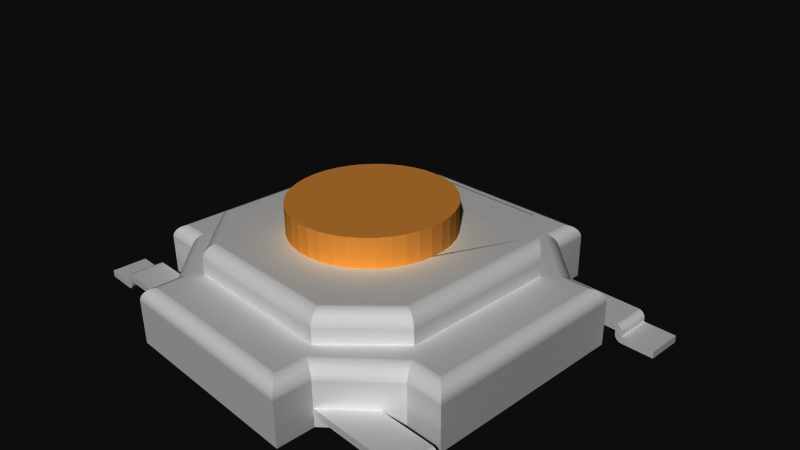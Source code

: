# Source: 8720.blend  (saved by Blender 2.72.0; exported with 4.5.12 LTS)
import bpy
from mathutils import Matrix  # noqa: F401  (used for matrix-valued properties, if any)

bpy.ops.wm.read_factory_settings(use_empty=True)
scene = bpy.context.scene
scene.name = 'Scene'

# ---- collections
col_collection_1 = bpy.data.collections.new('Collection 1'); scene.collection.children.link(col_collection_1)

# ---- materials (node trees are filled in below, after node groups)
mat_silver = bpy.data.materials.new('silver')
mat_silver.alpha_threshold = 0.0
mat_silver.use_transparent_shadow = False
mat_silver.roughness = 0.5
mat_copper = bpy.data.materials.new('copper')
mat_copper.alpha_threshold = 0.0
mat_copper.use_transparent_shadow = False
mat_copper.diffuse_color = (0.8745, 0.5529, 0.2196, 1.0)
mat_copper.specular_color = (1.0, 0.7176, 0.1882)
mat_copper.roughness = 0.5

# ---- material node trees

# ---- world
world_world = bpy.data.worlds.new('World'); scene.world = world_world
world_world.color = (0.05088, 0.05088, 0.05088)
world_world.use_sun_shadow = False
world_world.sun_shadow_jitter_overblur = 0.0
world_world.cycles.sampling_method = 'MANUAL'
world_world.cycles.sample_map_resolution = 256

# ---- cameras
cam_camera = bpy.data.cameras.new('Camera')
cam_camera.clip_end = 100.0
cam_camera.lens = 35.0
cam_camera.sensor_width = 32.0
cam_camera.sensor_height = 18.0
cam_camera.ortho_scale = 7.314
cam_camera.dof.focus_distance = 0.0
cam_camera.dof.aperture_fstop = 128.0

# ---- meshes
me_8720 = bpy.data.meshes.new('8720')
me_8720.from_pydata([(-1.85, 0.0, -1.068), (1.85, 0.0, 1.068), (1.85, 0.0, -1.068), (-1.85, 0.0, 1.068), (-1.068, 0.0, 1.85), (1.068, 0.0, 1.85), (-1.068, 0.0, -1.85), (1.068, 0.0, -1.85), (-1.366, -0.8, -2.6), (1.366, -0.8, -2.6), (-1.366, -0.8, -2.1), (1.366, -0.8, -2.1), (-2.1, -0.8, -1.421), (1.366, -0.8, 2.6), (-1.366, -0.8, 2.6), (1.366, -0.8, 2.1), (-1.366, -0.8, 2.1), (-2.1, -0.8, 1.421), (-2.6, -0.8, 1.421), (-2.6, -0.8, -1.421), (2.1, -0.8, 1.421), (2.1, -0.8, -1.421), (2.6, -0.8, 1.421), (2.6, -0.8, -1.421), (1.078, 0.4, 0.22), (1.029, 0.4, 0.3901), (-0.2632, 0.4, 1.068), (-0.4312, 0.4, 1.012), (0.9053, 0.4, -0.6249), (0.9938, 0.4, -0.4716), (1.65, 0.4, -1.268), (0.5879, 0.4, 0.9297), (0.4312, 0.4, 1.012), (0.9526, 0.4, 0.55), (0.8521, 0.4, 0.6957), (0.7294, 0.4, 0.8234), (-0.9526, 0.4, 0.55), (-1.029, 0.4, 0.3901), (-0.5112, 0.4, -0.974), (-0.3483, 0.4, -1.043), (0.3483, 0.4, -1.043), (0.5112, 0.4, -0.974), (0.6608, 0.4, -0.8794), (0.7933, 0.4, -0.762), (1.057, 0.4, -0.306), (1.092, 0.4, -0.1326), (1.099, 0.4, 0.04429), (-0.1765, 0.4, -1.086), (0.0, 0.4, -1.1), (0.1765, 0.4, -1.086), (0.2632, 0.4, 1.068), (0.08851, 0.4, 1.096), (-0.08851, 0.4, 1.096), (-1.057, 0.4, -0.306), (-0.9938, 0.4, -0.4716), (-0.5879, 0.4, 0.9297), (-0.7294, 0.4, 0.8234), (-0.8521, 0.4, 0.6957), (-1.078, 0.4, 0.22), (-1.099, 0.4, 0.04429), (-1.092, 0.4, -0.1326), (-0.9053, 0.4, -0.6249), (-0.7933, 0.4, -0.762), (-0.6608, 0.4, -0.8794), (1.75, 0.3732, -1.168), (1.779, 0.3532, -1.139), (1.803, 0.3286, -1.114), (1.831, 0.2845, -1.086), (1.086, 0.2845, -1.831), (1.104, 0.3147, -1.814), (1.233, 0.397, -1.685), (1.114, 0.3286, -1.803), (1.814, 0.3147, -1.104), (1.685, 0.397, -1.233), (1.718, 0.3879, -1.199), (1.074, 0.2518, -1.843), (1.139, 0.3532, -1.779), (1.168, 0.3732, -1.75), (1.199, 0.3879, -1.718), (1.843, 0.2518, -1.074), (1.849, 0.2174, -1.068), (1.068, 0.2174, -1.849), (-0.08851, 0.8, 1.096), (-0.2632, 0.8, 1.068), (-0.4312, 0.8, 1.012), (-0.5879, 0.8, 0.9297), (-0.7294, 0.8, 0.8234), (-0.8521, 0.8, 0.6957), (-0.9526, 0.8, 0.55), (-1.029, 0.8, 0.3901), (-1.078, 0.8, 0.22), (-1.099, 0.8, 0.04429), (-1.092, 0.8, -0.1326), (-1.057, 0.8, -0.306), (-0.9938, 0.8, -0.4716), (-0.9053, 0.8, -0.6249), (-0.7933, 0.8, -0.762), (-0.6608, 0.8, -0.8794), (-0.5112, 0.8, -0.974), (-0.3483, 0.8, -1.043), (-0.1765, 0.8, -1.086), (0.0, 0.8, -1.1), (0.1765, 0.8, -1.086), (0.3483, 0.8, -1.043), (0.5112, 0.8, -0.974), (0.6608, 0.8, -0.8794), (0.7933, 0.8, -0.762), (0.9053, 0.8, -0.6249), (0.9938, 0.8, -0.4716), (1.057, 0.8, -0.306), (1.092, 0.8, -0.1326), (1.099, 0.8, 0.04429), (1.078, 0.8, 0.22), (1.029, 0.8, 0.3901), (0.9526, 0.8, 0.55), (0.8521, 0.8, 0.6957), (0.7294, 0.8, 0.8234), (0.5879, 0.8, 0.9297), (0.4312, 0.8, 1.012), (0.2632, 0.8, 1.068), (0.08851, 0.8, 1.096), (-0.9991, 0.397, -1.685), (-1.013, 0.3879, -1.718), (-1.026, 0.3732, -1.75), (-1.038, 0.3532, -1.779), (-1.048, 0.3286, -1.803), (-1.053, 0.3147, -1.814), (-1.06, 0.2845, -1.831), (-1.063, 0.2684, -1.838), (-1.065, 0.2518, -1.843), (-1.066, 0.2347, -1.847), (-1.067, 0.2174, -1.849), (-1.849, 0.2174, -1.067), (-1.847, 0.2347, -1.066), (-1.838, 0.2684, -1.063), (-1.831, 0.2845, -1.06), (-1.814, 0.3147, -1.053), (-1.803, 0.3286, -1.048), (-1.779, 0.3532, -1.038), (-1.75, 0.3732, -1.026), (-1.718, 0.3879, -1.013), (-1.685, 0.397, -0.9991), (-1.685, 0.397, 0.9991), (-1.718, 0.3879, 1.013), (-1.75, 0.3732, 1.026), (-1.779, 0.3532, 1.038), (-1.803, 0.3286, 1.048), (-1.814, 0.3147, 1.053), (-1.843, 0.2518, 1.065), (-1.838, 0.2684, 1.063), (-1.831, 0.2845, 1.06), (-1.849, 0.2174, 1.067), (-1.847, 0.2347, 1.066), (-0.9991, 0.397, 1.685), (-1.013, 0.3879, 1.718), (-1.026, 0.3732, 1.75), (-1.038, 0.3532, 1.779), (-1.048, 0.3286, 1.803), (-1.053, 0.3147, 1.814), (-1.06, 0.2845, 1.831), (-1.063, 0.2684, 1.838), (-1.065, 0.2518, 1.843), (-1.067, 0.2174, 1.849), (0.9991, 0.397, 1.685), (1.013, 0.3879, 1.718), (1.026, 0.3732, 1.75), (1.038, 0.3532, 1.779), (1.048, 0.3286, 1.803), (1.053, 0.3147, 1.814), (1.06, 0.2845, 1.831), (1.065, 0.2518, 1.843), (1.067, 0.2174, 1.849), (1.849, 0.2174, 1.067), (1.843, 0.2518, 1.065), (1.831, 0.2845, 1.06), (1.814, 0.3147, 1.053), (1.803, 0.3286, 1.048), (1.779, 0.3532, 1.038), (1.75, 0.3732, 1.026), (1.718, 0.3879, 1.013), (1.685, 0.397, 0.9991), (-1.319, -0.07144, -2.553), (-1.294, -0.04679, -2.069), (-1.294, -0.04679, -2.529), (-1.266, -0.02679, -2.056), (-1.266, -0.02679, -2.5), (-1.234, -0.01206, -2.042), (-1.234, -0.01206, -2.468), (-1.2, -0.003039, -2.028), (-1.2, -0.003039, -2.435), (-1.365, -0.1826, -2.599), (-1.365, -0.1826, -2.1), (-1.363, -0.1653, -2.597), (-1.363, -0.1653, -2.099), (-1.359, -0.1482, -2.593), (-1.354, -0.1316, -2.588), (-1.354, -0.1316, -2.095), (-1.347, -0.1155, -2.581), (-1.347, -0.1155, -2.092), (-1.339, -0.1, -2.573), (-1.33, -0.08528, -2.564), (-1.33, -0.08528, -2.084), (-1.319, -0.07144, -2.08), (-2.086, -0.08528, -1.385), (-2.082, -0.07144, -1.374), (-2.072, -0.04679, -1.35), (-2.061, -0.02679, -1.321), (-2.048, -0.01206, -1.29), (-2.035, -0.003039, -1.256), (-2.093, -0.1155, -1.402), (-2.095, -0.1316, -1.409), (-2.099, -0.1653, -1.418), (-2.1, -0.1826, -1.42), (1.365, -0.1826, -2.599), (1.363, -0.1653, -2.597), (1.359, -0.1482, -2.593), (1.354, -0.1316, -2.588), (1.347, -0.1155, -2.581), (1.339, -0.1, -2.573), (1.33, -0.08528, -2.564), (1.319, -0.07144, -2.553), (1.294, -0.04679, -2.529), (1.266, -0.02679, -2.5), (1.234, -0.01206, -2.468), (1.2, -0.003039, -2.435), (-2.435, -0.003039, -1.256), (-2.468, -0.01206, -1.29), (-2.5, -0.02679, -1.321), (-2.529, -0.04679, -1.35), (-2.553, -0.07144, -1.374), (-2.564, -0.08528, -1.385), (-2.573, -0.1, -1.394), (-2.581, -0.1155, -1.402), (-2.588, -0.1316, -1.409), (-2.593, -0.1482, -1.414), (-2.597, -0.1653, -1.418), (-2.599, -0.1826, -1.42), (1.365, -0.1826, -2.1), (1.363, -0.1653, -2.099), (1.359, -0.1482, -2.097), (1.354, -0.1316, -2.095), (1.347, -0.1155, -2.092), (1.33, -0.08528, -2.084), (1.319, -0.07144, -2.08), (1.294, -0.04679, -2.069), (1.266, -0.02679, -2.056), (1.234, -0.01206, -2.042), (1.2, -0.003039, -2.028), (-2.529, -0.04679, 1.35), (-2.5, -0.02679, 1.321), (-2.468, -0.01206, 1.29), (-2.435, -0.003039, 1.256), (-2.599, -0.1826, 1.42), (-2.597, -0.1653, 1.418), (-2.593, -0.1482, 1.414), (-2.588, -0.1316, 1.409), (-2.581, -0.1155, 1.402), (-2.573, -0.1, 1.394), (-2.564, -0.08528, 1.385), (-2.553, -0.07144, 1.374), (2.1, -0.1826, -1.42), (2.099, -0.1653, -1.418), (2.095, -0.1316, -1.409), (2.093, -0.1155, -1.402), (2.086, -0.08528, -1.385), (2.082, -0.07144, -1.374), (2.072, -0.04679, -1.35), (2.061, -0.02679, -1.321), (2.048, -0.01206, -1.29), (2.035, -0.003039, -1.256), (-2.072, -0.04679, 1.35), (-2.061, -0.02679, 1.321), (-2.048, -0.01206, 1.29), (-2.035, -0.003039, 1.256), (-2.1, -0.1826, 1.42), (-2.099, -0.1653, 1.418), (-2.097, -0.1482, 1.414), (-2.095, -0.1316, 1.409), (-2.093, -0.1155, 1.402), (-2.086, -0.08528, 1.385), (-2.082, -0.07144, 1.374), (2.599, -0.1826, -1.42), (2.597, -0.1653, -1.418), (2.593, -0.1482, -1.414), (2.588, -0.1316, -1.409), (2.581, -0.1155, -1.402), (2.573, -0.1, -1.394), (2.564, -0.08528, -1.385), (2.553, -0.07144, -1.374), (2.529, -0.04679, -1.35), (2.5, -0.02679, -1.321), (2.468, -0.01206, -1.29), (2.435, -0.003039, -1.256), (-1.294, -0.04679, 2.069), (-1.266, -0.02679, 2.056), (-1.234, -0.01206, 2.042), (-1.2, -0.003039, 2.028), (-1.365, -0.1826, 2.1), (-1.363, -0.1653, 2.099), (-1.354, -0.1316, 2.095), (-1.347, -0.1155, 2.092), (-1.33, -0.08528, 2.084), (-1.319, -0.07144, 2.08), (2.599, -0.1826, 1.42), (2.597, -0.1653, 1.418), (2.593, -0.1482, 1.414), (2.588, -0.1316, 1.409), (2.581, -0.1155, 1.402), (2.573, -0.1, 1.394), (2.564, -0.08528, 1.385), (2.553, -0.07144, 1.374), (2.529, -0.04679, 1.35), (2.5, -0.02679, 1.321), (2.468, -0.01206, 1.29), (2.435, -0.003039, 1.256), (-1.2, -0.003039, 2.435), (-1.234, -0.01206, 2.468), (-1.266, -0.02679, 2.5), (-1.294, -0.04679, 2.529), (-1.319, -0.07144, 2.553), (-1.33, -0.08528, 2.564), (-1.347, -0.1155, 2.581), (-1.354, -0.1316, 2.588), (-1.359, -0.1482, 2.593), (-1.363, -0.1653, 2.597), (-1.365, -0.1826, 2.599), (2.1, -0.1826, 1.42), (2.099, -0.1653, 1.418), (2.097, -0.1482, 1.414), (2.095, -0.1316, 1.409), (2.093, -0.1155, 1.402), (2.086, -0.08528, 1.385), (2.082, -0.07144, 1.374), (2.072, -0.04679, 1.35), (2.061, -0.02679, 1.321), (2.048, -0.01206, 1.29), (2.035, -0.003039, 1.256), (1.294, -0.04679, 2.529), (1.266, -0.02679, 2.5), (1.234, -0.01206, 2.468), (1.2, -0.003039, 2.435), (1.365, -0.1826, 2.599), (1.363, -0.1653, 2.597), (1.359, -0.1482, 2.593), (1.354, -0.1316, 2.588), (1.347, -0.1155, 2.581), (1.33, -0.08528, 2.564), (1.319, -0.07144, 2.553), (1.365, -0.1826, 2.1), (1.363, -0.1653, 2.099), (1.359, -0.1482, 2.097), (1.354, -0.1316, 2.095), (1.347, -0.1155, 2.092), (1.33, -0.08528, 2.084), (1.319, -0.07144, 2.08), (1.294, -0.04679, 2.069), (1.266, -0.02679, 2.056), (1.234, -0.01206, 2.042), (1.2, -0.003039, 2.028), (2.645, -0.65, 1.6), (2.646, -0.6501, 1.6), (2.663, -0.5516, 1.6), (2.647, -0.6503, 1.6), (2.681, -0.5563, 1.6), (2.647, -0.6507, 1.6), (2.697, -0.5641, 1.6), (2.648, -0.6512, 1.6), (2.712, -0.5746, 1.6), (2.649, -0.6518, 1.6), (2.725, -0.5875, 1.6), (2.649, -0.6525, 1.6), (2.736, -0.6025, 1.6), (2.65, -0.6533, 1.6), (2.744, -0.6191, 1.6), (2.65, -0.6541, 1.6), (2.748, -0.6368, 1.6), (2.65, -0.6541, 2.1), (2.748, -0.6368, 2.1), (2.65, -0.6533, 2.1), (2.744, -0.6191, 2.1), (2.649, -0.6525, 2.1), (2.736, -0.6025, 2.1), (2.649, -0.6518, 2.1), (2.725, -0.5875, 2.1), (2.648, -0.6512, 2.1), (2.712, -0.5746, 2.1), (2.647, -0.6507, 2.1), (2.697, -0.5641, 2.1), (2.647, -0.6503, 2.1), (2.681, -0.5563, 2.1), (2.646, -0.6501, 2.1), (2.663, -0.5516, 2.1), (2.645, -0.65, 2.1), (1.266, -0.55, 2.1), (1.266, -0.65, 2.1), (2.755, -0.7, 1.6), (2.755, -0.8, 1.6), (2.754, -0.6999, 1.6), (2.737, -0.7984, 1.6), (2.753, -0.6997, 1.6), (2.719, -0.7937, 1.6), (2.752, -0.6993, 1.6), (2.703, -0.7859, 1.6), (2.752, -0.6988, 1.6), (2.688, -0.7754, 1.6), (2.751, -0.6982, 1.6), (2.675, -0.7625, 1.6), (2.751, -0.6975, 1.6), (2.664, -0.7475, 1.6), (2.75, -0.6967, 1.6), (2.656, -0.7309, 1.6), (2.75, -0.6959, 1.6), (2.652, -0.7132, 1.6), (3.2, -0.7, 1.6), (3.2, -0.8, 1.6), (2.75, -0.6959, 2.1), (2.652, -0.7132, 2.1), (2.75, -0.6967, 2.1), (2.656, -0.7309, 2.1), (2.751, -0.6975, 2.1), (2.664, -0.7475, 2.1), (2.751, -0.6982, 2.1), (2.675, -0.7625, 2.1), (2.752, -0.6988, 2.1), (2.688, -0.7754, 2.1), (2.752, -0.6993, 2.1), (2.703, -0.7859, 2.1), (2.753, -0.6997, 2.1), (2.719, -0.7937, 2.1), (2.754, -0.6999, 2.1), (2.737, -0.7984, 2.1), (2.755, -0.7, 2.1), (2.755, -0.8, 2.1), (3.2, -0.7, 2.1), (3.2, -0.8, 2.1), (2.755, -0.8, 2.1), (2.755, -0.8, 1.6), (3.2, -0.8, 2.1), (1.266, -0.65, 1.6), (1.266, -0.55, 1.6), (-2.65, -0.6541, 1.6), (-2.748, -0.6368, 1.6), (-2.65, -0.6533, 1.6), (-2.744, -0.6191, 1.6), (-2.649, -0.6525, 1.6), (-2.736, -0.6025, 1.6), (-2.649, -0.6518, 1.6), (-2.725, -0.5875, 1.6), (-2.648, -0.6512, 1.6), (-2.712, -0.5746, 1.6), (-2.648, -0.6507, 1.6), (-2.697, -0.5641, 1.6), (-2.647, -0.6503, 1.6), (-2.681, -0.5563, 1.6), (-2.646, -0.6501, 1.6), (-2.663, -0.5516, 1.6), (-2.645, -0.65, 1.6), (-2.645, -0.55, 1.6), (-2.645, -0.65, 2.1), (-2.645, -0.55, 2.1), (-2.646, -0.6501, 2.1), (-2.663, -0.5516, 2.1), (-2.647, -0.6503, 2.1), (-2.681, -0.5563, 2.1), (-2.648, -0.6507, 2.1), (-2.697, -0.5641, 2.1), (-2.648, -0.6512, 2.1), (-2.712, -0.5746, 2.1), (-2.649, -0.6518, 2.1), (-2.725, -0.5875, 2.1), (-2.649, -0.6525, 2.1), (-2.736, -0.6025, 2.1), (-2.65, -0.6533, 2.1), (-2.744, -0.6191, 2.1), (-2.65, -0.6541, 2.1), (-2.748, -0.6368, 2.1), (-1.266, -0.55, 2.1), (-1.266, -0.65, 2.1), (-2.75, -0.6959, 1.6), (-2.652, -0.7132, 1.6), (-2.75, -0.6967, 1.6), (-2.656, -0.7309, 1.6), (-2.751, -0.6975, 1.6), (-2.664, -0.7475, 1.6), (-2.751, -0.6982, 1.6), (-2.675, -0.7625, 1.6), (-2.752, -0.6988, 1.6), (-2.688, -0.7754, 1.6), (-2.753, -0.6993, 1.6), (-2.703, -0.7859, 1.6), (-2.753, -0.6997, 1.6), (-2.719, -0.7937, 1.6), (-2.754, -0.6999, 1.6), (-2.737, -0.7984, 1.6), (-2.755, -0.7, 1.6), (-2.755, -0.8, 1.6), (-3.2, -0.7, 1.6), (-3.2, -0.8, 1.6), (-2.755, -0.7, 2.1), (-2.755, -0.8, 2.1), (-2.754, -0.6999, 2.1), (-2.737, -0.7984, 2.1), (-2.753, -0.6997, 2.1), (-2.719, -0.7937, 2.1), (-2.753, -0.6993, 2.1), (-2.703, -0.7859, 2.1), (-2.752, -0.6988, 2.1), (-2.688, -0.7754, 2.1), (-2.751, -0.6982, 2.1), (-2.675, -0.7625, 2.1), (-2.751, -0.6975, 2.1), (-2.664, -0.7475, 2.1), (-2.75, -0.6967, 2.1), (-2.656, -0.7309, 2.1), (-2.75, -0.6959, 2.1), (-2.652, -0.7132, 2.1), (-3.2, -0.7, 2.1), (-3.2, -0.8, 2.1), (-2.755, -0.8, 1.6), (-2.755, -0.8, 2.1), (-3.2, -0.8, 2.1), (-1.266, -0.65, 1.6), (-1.266, -0.55, 1.6), (-2.645, -0.65, -1.6), (-2.645, -0.55, -1.6), (-2.646, -0.6501, -1.6), (-2.663, -0.5516, -1.6), (-2.647, -0.6503, -1.6), (-2.681, -0.5563, -1.6), (-2.648, -0.6507, -1.6), (-2.697, -0.5641, -1.6), (-2.648, -0.6512, -1.6), (-2.712, -0.5746, -1.6), (-2.649, -0.6518, -1.6), (-2.725, -0.5875, -1.6), (-2.649, -0.6525, -1.6), (-2.736, -0.6025, -1.6), (-2.65, -0.6533, -1.6), (-2.744, -0.6191, -1.6), (-2.65, -0.6541, -1.6), (-2.748, -0.6368, -1.6), (-2.65, -0.6541, -2.1), (-2.748, -0.6368, -2.1), (-2.65, -0.6533, -2.1), (-2.744, -0.6191, -2.1), (-2.649, -0.6525, -2.1), (-2.736, -0.6025, -2.1), (-2.649, -0.6518, -2.1), (-2.725, -0.5875, -2.1), (-2.648, -0.6512, -2.1), (-2.712, -0.5746, -2.1), (-2.648, -0.6507, -2.1), (-2.697, -0.5641, -2.1), (-2.647, -0.6503, -2.1), (-2.681, -0.5563, -2.1), (-2.646, -0.6501, -2.1), (-2.663, -0.5516, -2.1), (-2.645, -0.65, -2.1), (-2.645, -0.55, -2.1), (-1.266, -0.55, -2.1), (-1.266, -0.65, -2.1), (-2.755, -0.7, -1.6), (-2.755, -0.8, -1.6), (-2.754, -0.6999, -1.6), (-2.737, -0.7984, -1.6), (-2.753, -0.6997, -1.6), (-2.719, -0.7937, -1.6), (-2.753, -0.6993, -1.6), (-2.703, -0.7859, -1.6), (-2.752, -0.6988, -1.6), (-2.688, -0.7754, -1.6), (-2.751, -0.6982, -1.6), (-2.675, -0.7625, -1.6), (-2.751, -0.6975, -1.6), (-2.664, -0.7475, -1.6), (-2.75, -0.6967, -1.6), (-2.656, -0.7309, -1.6), (-2.75, -0.6959, -1.6), (-2.652, -0.7132, -1.6), (-3.2, -0.7, -1.6), (-3.2, -0.8, -1.6), (-2.75, -0.6959, -2.1), (-2.652, -0.7132, -2.1), (-2.75, -0.6967, -2.1), (-2.656, -0.7309, -2.1), (-2.751, -0.6975, -2.1), (-2.664, -0.7475, -2.1), (-2.751, -0.6982, -2.1), (-2.675, -0.7625, -2.1), (-2.752, -0.6988, -2.1), (-2.688, -0.7754, -2.1), (-2.753, -0.6993, -2.1), (-2.703, -0.7859, -2.1), (-2.753, -0.6997, -2.1), (-2.719, -0.7937, -2.1), (-2.754, -0.6999, -2.1), (-2.737, -0.7984, -2.1), (-2.755, -0.7, -2.1), (-2.755, -0.8, -2.1), (-3.2, -0.7, -2.1), (-3.2, -0.8, -2.1), (-2.755, -0.8, -2.1), (-2.755, -0.8, -1.6), (-3.2, -0.8, -2.1), (-1.266, -0.65, -1.6), (-1.266, -0.55, -1.6), (2.65, -0.6541, -1.6), (2.748, -0.6368, -1.6), (2.65, -0.6533, -1.6), (2.744, -0.6191, -1.6), (2.649, -0.6525, -1.6), (2.736, -0.6025, -1.6), (2.649, -0.6518, -1.6), (2.725, -0.5875, -1.6), (2.648, -0.6512, -1.6), (2.712, -0.5746, -1.6), (2.647, -0.6507, -1.6), (2.697, -0.5641, -1.6), (2.647, -0.6503, -1.6), (2.681, -0.5563, -1.6), (2.646, -0.6501, -1.6), (2.663, -0.5516, -1.6), (2.645, -0.65, -1.6), (2.645, -0.65, -2.1), (2.646, -0.6501, -2.1), (2.663, -0.5516, -2.1), (2.647, -0.6503, -2.1), (2.681, -0.5563, -2.1), (2.647, -0.6507, -2.1), (2.697, -0.5641, -2.1), (2.648, -0.6512, -2.1), (2.712, -0.5746, -2.1), (2.649, -0.6518, -2.1), (2.725, -0.5875, -2.1), (2.649, -0.6525, -2.1), (2.736, -0.6025, -2.1), (2.65, -0.6533, -2.1), (2.744, -0.6191, -2.1), (2.65, -0.6541, -2.1), (2.748, -0.6368, -2.1), (1.266, -0.55, -2.1), (1.266, -0.65, -2.1), (2.75, -0.6959, -1.6), (2.652, -0.7132, -1.6), (2.75, -0.6967, -1.6), (2.656, -0.7309, -1.6), (2.751, -0.6975, -1.6), (2.664, -0.7475, -1.6), (2.751, -0.6982, -1.6), (2.675, -0.7625, -1.6), (2.752, -0.6988, -1.6), (2.688, -0.7754, -1.6), (2.752, -0.6993, -1.6), (2.703, -0.7859, -1.6), (2.753, -0.6997, -1.6), (2.719, -0.7937, -1.6), (2.754, -0.6999, -1.6), (2.737, -0.7984, -1.6), (2.755, -0.7, -1.6), (2.755, -0.8, -1.6), (3.2, -0.7, -1.6), (3.2, -0.8, -1.6), (2.755, -0.7, -2.1), (2.755, -0.8, -2.1), (2.754, -0.6999, -2.1), (2.737, -0.7984, -2.1), (2.753, -0.6997, -2.1), (2.719, -0.7937, -2.1), (2.752, -0.6993, -2.1), (2.703, -0.7859, -2.1), (2.752, -0.6988, -2.1), (2.688, -0.7754, -2.1), (2.751, -0.6982, -2.1), (2.675, -0.7625, -2.1), (2.751, -0.6975, -2.1), (2.664, -0.7475, -2.1), (2.75, -0.6967, -2.1), (2.656, -0.7309, -2.1), (2.75, -0.6959, -2.1), (2.652, -0.7132, -2.1), (3.2, -0.7, -2.1), (3.2, -0.8, -2.1), (2.755, -0.8, -1.6), (2.755, -0.8, -2.1), (3.2, -0.8, -2.1), (1.266, -0.65, -1.6), (1.266, -0.55, -1.6)], [], [(605, 604, 560, 559), (97, 63, 62, 96), (473, 443, 441, 475), (543, 537, 539, 541), (381, 371, 369, 383), (358, 340, 339, 357), (198, 201, 200, 199, 197), (158, 159, 169, 168), (638, 606, 608, 636), (356, 338, 337, 355), (201, 198, 209, 203), (273, 251, 250, 272), (73, 180, 179, 74), (514, 475, 441, 478), (253, 254, 255, 233, 234, 235), (19, 12, 10, 8, 9, 11, 21, 23, 22, 20, 15, 13, 14, 16, 17, 18), (420, 408, 406, 422), (669, 653, 651, 671), (438, 359, 392, 394), (577, 575, 573, 571, 569, 567, 565, 563, 561, 579, 580, 562, 564, 566, 568, 570, 572, 574, 576, 578, 539, 537, 535, 533, 531, 529, 527, 525, 523, 604, 605, 524, 526, 528, 530, 532, 534, 536, 538, 540), (479, 440, 474, 515), (592, 568, 566, 594), (247, 269, 268, 246), (326, 348, 15, 20), (549, 531, 533, 547), (586, 574, 572, 588), (507, 487, 485, 509), (298, 299, 277, 276, 275), (64, 178, 177, 65), (465, 451, 449, 467), (628, 616, 618, 626), (545, 535, 537, 543), (150, 135, 134, 149), (378, 372, 374, 376), (344, 345, 321, 322), (579, 561, 597, 599), (294, 271, 270, 293), (177, 166, 167, 176), (145, 156, 155, 144), (137, 125, 126, 136), (673, 649, 647, 675), (129, 130, 133, 134, 128), (325, 297, 16, 14), (132, 131, 6, 0), (555, 525, 527, 553), (104, 41, 40, 103), (296, 273, 272, 295), (663, 659, 657, 665), (249, 227, 228, 248), (680, 662, 658, 660), (390, 360, 362, 388), (114, 33, 25, 113), (207, 226, 225, 208), (422, 406, 404, 424), (472, 442, 444, 470), (416, 412, 410, 418), (664, 656, 658, 662), (389, 363, 361, 391), (595, 563, 565, 593), (88, 36, 57, 87), (138, 124, 125, 137), (112, 24, 46, 111), (670, 650, 652, 668), (502, 490, 492, 500), (315, 340, 358, 336, 314, 2, 1, 5, 4, 3, 0, 6, 189, 188, 208, 225, 251, 273, 296), (250, 226, 227, 249), (590, 570, 568, 592), (491, 493, 495, 497, 496, 494, 492, 490, 488, 486, 484, 482, 480, 478, 441, 443, 445, 447, 449, 451, 453, 455, 457, 522, 521, 456, 454, 452, 450, 448, 446, 444, 442, 440, 479, 481, 483, 485, 487, 489), (672, 648, 650, 670), (105, 42, 41, 104), (252, 236, 19, 18), (215, 214, 192, 194, 195, 216), (413, 395, 431, 433), (519, 520, 497, 518), (120, 82, 52, 51), (15, 348, 341, 13), (384, 366, 368, 382), (137, 136, 147, 146), (542, 540, 538, 544), (211, 210, 196, 193), (289, 311, 310, 288), (91, 59, 58, 90), (89, 37, 36, 88), (259, 280, 270, 248), (205, 182, 202, 204), (299, 322, 321, 300), (222, 245, 244, 221), (224, 247, 246, 223), (215, 239, 238, 214), (466, 448, 450, 464), (295, 272, 271, 294), (149, 160, 159, 150), (149, 148, 161, 160), (255, 256, 257, 231, 232, 233), (176, 167, 168, 175), (140, 122, 123, 139), (204, 229, 228, 205), (291, 313, 312, 290), (340, 315, 316, 339), (260, 261, 282, 281), (155, 165, 164, 154), (659, 661, 660, 658, 656, 654, 652, 650, 648, 646, 644, 642, 607, 609, 611, 613, 615, 617, 619, 621, 686, 685, 622, 620, 618, 616, 614, 612, 610, 608, 606, 643, 645, 647, 649, 651, 653, 655, 657), (544, 538, 536, 546), (598, 600, 599, 597, 595, 593, 591, 589, 587, 585, 583, 581, 542, 544, 546, 548, 550, 552, 554, 556, 558, 559, 560, 557, 555, 553, 551, 549, 547, 545, 543, 541, 582, 584, 586, 588, 590, 592, 594, 596), (245, 267, 266, 244), (133, 130, 131, 132), (147, 150, 159, 158), (143, 154, 153, 142), (280, 302, 293, 270), (336, 358, 357, 335), (209, 232, 231, 230, 203), (509, 485, 483, 511), (329, 328, 305, 306, 307, 330), (419, 407, 409, 417), (174, 169, 170, 173), (119, 50, 32, 118), (193, 196, 195, 194, 192), (137, 146, 145, 138), (343, 344, 322, 323), (388, 362, 364, 386), (584, 576, 574, 586), (319, 347, 337, 318), (142, 153, 163, 180, 73, 30, 35, 31, 32, 50, 51, 52), (237, 238, 261, 260), (329, 351, 350, 328), (159, 160, 161, 170, 169), (557, 523, 525, 555), (300, 301, 279, 278), (286, 287, 309, 308), (305, 328, 327, 304), (151, 162, 161, 148, 152), (349, 348, 326, 327, 328, 350), (74, 179, 178, 64), (71, 125, 124, 76), (178, 165, 166, 177), (144, 155, 154, 143), (335, 357, 356, 334), (244, 266, 265, 243), (179, 164, 165, 178), (208, 188, 186, 207), (146, 147, 158, 157), (198, 196, 210, 209), (301, 302, 280, 279), (284, 306, 305, 283), (234, 233, 210, 211, 235), (212, 236, 235, 211), (81, 131, 130, 129, 75), (77, 123, 122, 78), (183, 221, 220, 181), (68, 127, 126, 69), (302, 319, 318, 293), (589, 569, 571, 587), (297, 325, 324, 298), (274, 275, 253, 252), (229, 259, 248, 228), (187, 223, 222, 185), (431, 395, 397, 429), (264, 265, 288, 287), (392, 359, 360, 390), (263, 264, 287, 286, 285), (353, 354, 347, 346), (313, 335, 334, 312), (79, 173, 172, 80), (78, 122, 121, 70), (349, 350, 343, 342), (385, 367, 365, 387), (185, 222, 221, 183), (539, 578, 582, 541), (242, 264, 263, 241), (180, 163, 164, 179), (66, 72, 67, 79, 80, 2, 7, 81, 75, 68, 69, 71, 76, 77, 78, 70, 30, 73, 74, 64, 65), (67, 72, 175, 174), (329, 330, 352, 351), (128, 127, 68, 75, 129), (141, 121, 122, 140), (240, 241, 263, 262), (207, 186, 184, 206), (274, 252, 18, 17), (624, 620, 622, 623), (310, 332, 331, 309), (292, 314, 313, 291), (121, 141, 142, 52, 26, 27, 55, 56, 57, 36, 37, 58, 59, 60, 53, 54, 61, 62, 63, 38, 39, 47, 48, 49, 40, 41, 42, 43, 28, 29, 44, 45, 46, 24, 25, 33, 34, 35, 30, 70), (161, 162, 171, 170), (214, 238, 237, 213), (261, 262, 284, 283, 282), (637, 609, 607, 639), (290, 312, 311, 289), (508, 484, 486, 506), (677, 645, 643, 679), (246, 268, 267, 245), (332, 354, 353, 331), (79, 67, 174, 173), (242, 243, 265, 264), (191, 212, 211, 193), (333, 355, 354, 332), (188, 189, 187, 186), (189, 224, 223, 187), (251, 225, 226, 250), (201, 202, 181, 200), (172, 173, 170, 171), (101, 48, 47, 100), (171, 162, 4, 5), (138, 145, 144, 139), (206, 227, 226, 207), (275, 276, 254, 253), (323, 322, 299, 298, 324), (505, 489, 487, 507), (320, 301, 300, 321), (140, 143, 142, 141), (220, 243, 242, 219), (400, 402, 404, 406, 408, 410, 412, 374, 372, 370, 368, 366, 364, 362, 360, 359, 438, 439, 361, 363, 365, 367, 369, 371, 373, 375, 411, 409, 407, 405, 403, 401, 399, 397, 395, 413, 414, 396, 398), (301, 320, 319, 302), (517, 516, 496, 497), (157, 167, 166, 156), (341, 325, 14, 13), (191, 193, 192, 190), (203, 230, 229, 204), (424, 404, 402, 426), (192, 214, 213, 190), (154, 164, 163, 153), (348, 349, 342, 341), (311, 333, 332, 310), (98, 38, 63, 97), (278, 279, 258, 257, 256), (169, 174, 175, 168), (146, 157, 156, 145), (299, 300, 278, 277), (341, 342, 343, 323, 324, 325), (678, 642, 644, 676), (577, 540, 542, 581), (279, 280, 259, 258), (147, 136, 135, 150), (295, 316, 315, 296), (262, 263, 285, 284), (196, 198, 197, 195), (276, 277, 278, 256, 255, 254), (357, 339, 338, 356), (425, 401, 403, 423), (2, 314, 292, 269, 247, 224, 189, 6, 7), (83, 26, 52, 82), (626, 618, 620, 624), (116, 35, 34, 115), (257, 258, 230, 231), (93, 53, 60, 92), (604, 523, 557, 560), (391, 393, 394, 392, 390, 388, 386, 384, 382, 380, 378, 376, 416, 418, 420, 422, 424, 426, 428, 430, 432, 434, 433, 431, 429, 427, 425, 423, 421, 419, 417, 415, 377, 379, 381, 383, 385, 387, 389), (439, 438, 394, 393), (512, 480, 482, 510), (675, 647, 645, 677), (100, 47, 39, 99), (272, 250, 249, 271), (347, 354, 355, 337), (597, 561, 563, 595), (418, 410, 408, 420), (213, 237, 11, 9), (297, 298, 275, 274), (117, 31, 35, 116), (294, 317, 316, 295), (206, 184, 182, 205), (72, 66, 176, 175), (429, 397, 399, 427), (430, 398, 396, 432), (95, 61, 54, 94), (186, 187, 185, 184), (92, 60, 59, 91), (506, 486, 488, 504), (632, 612, 614, 630), (417, 409, 411, 415), (427, 399, 401, 425), (151, 152, 133, 132), (500, 492, 494, 498), (107, 28, 43, 106), (9, 8, 190, 213), (459, 457, 455, 461), (287, 288, 310, 309), (379, 373, 371, 381), (674, 646, 648, 672), (252, 253, 235, 236), (19, 236, 212, 12), (80, 172, 1, 2), (681, 680, 660, 661), (221, 244, 243, 220), (499, 495, 493, 501), (115, 34, 33, 114), (583, 575, 577, 581), (524, 605, 559, 558), (96, 62, 61, 95), (630, 614, 616, 628), (554, 528, 526, 556), (514, 478, 480, 512), (469, 447, 445, 471), (588, 572, 570, 590), (267, 290, 289, 266), (304, 327, 326, 303), (204, 202, 201, 203), (510, 482, 484, 508), (314, 336, 335, 313), (412, 416, 376, 374), (268, 291, 290, 267), (136, 126, 127, 135), (87, 57, 56, 86), (633, 613, 611, 635), (516, 498, 494, 496), (113, 25, 24, 112), (108, 29, 28, 107), (352, 353, 346, 345), (266, 289, 288, 265), (7, 6, 131, 81), (514, 512, 510, 508, 506, 504, 502, 500, 498, 516, 517, 499, 501, 503, 505, 507, 509, 511, 513, 515, 474, 472, 470, 468, 466, 464, 462, 460, 458, 477, 476, 459, 461, 463, 465, 467, 469, 471, 473, 475), (459, 476, 522, 457), (156, 166, 165, 155), (591, 567, 569, 589), (0, 3, 151, 132), (468, 446, 448, 466), (676, 644, 646, 674), (239, 240, 262, 261, 238), (86, 56, 55, 85), (212, 191, 10, 12), (99, 39, 38, 98), (120, 51, 50, 119), (65, 177, 176, 66), (217, 241, 240, 239, 215, 216), (304, 303, 281, 282, 283, 305), (223, 246, 245, 222), (683, 684, 661, 682), (339, 316, 317, 338), (331, 353, 352, 330), (269, 292, 291, 268), (383, 369, 367, 385), (580, 579, 599, 600), (548, 534, 532, 550), (582, 578, 576, 584), (667, 655, 653, 669), (556, 526, 524, 558), (477, 458, 456, 521), (199, 200, 181, 220, 219, 218), (639, 607, 642, 678), (377, 375, 373, 379), (470, 444, 446, 468), (641, 623, 622, 685), (76, 124, 123, 77), (11, 237, 260, 21), (184, 185, 183, 182), (553, 527, 529, 551), (281, 303, 22, 23), (391, 361, 439, 393), (85, 55, 27, 84), (513, 481, 479, 515), (462, 452, 454, 460), (157, 158, 168, 167), (636, 608, 610, 634), (621, 625, 640, 686), (149, 134, 133, 152, 148), (90, 58, 37, 89), (461, 455, 453, 463), (205, 228, 227, 206), (118, 32, 31, 117), (411, 375, 377, 415), (387, 365, 363, 389), (463, 453, 451, 465), (110, 45, 44, 109), (345, 346, 320, 321), (436, 414, 437, 435), (511, 483, 481, 513), (94, 54, 53, 93), (10, 191, 190, 8), (551, 529, 531, 549), (346, 347, 319, 320), (593, 565, 567, 591), (139, 123, 124, 138), (474, 440, 442, 472), (476, 477, 521, 522), (547, 533, 535, 545), (103, 40, 49, 102), (460, 454, 456, 458), (546, 536, 534, 548), (665, 657, 655, 667), (210, 233, 232, 209), (111, 46, 45, 110), (467, 449, 447, 469), (139, 144, 143, 140), (271, 249, 248, 270), (293, 318, 317, 294), (671, 651, 649, 673), (504, 488, 490, 502), (172, 171, 5, 1), (423, 403, 405, 421), (258, 259, 229, 230), (428, 400, 398, 430), (421, 405, 407, 419), (587, 571, 573, 585), (629, 617, 615, 631), (380, 370, 372, 378), (69, 126, 125, 71), (426, 402, 400, 428), (663, 665, 667, 669, 671, 673, 675, 677, 679, 638, 636, 634, 632, 630, 628, 626, 624, 623, 641, 640, 625, 627, 629, 631, 633, 635, 637, 639, 678, 676, 674, 672, 670, 668, 666, 664, 662, 680, 681), (135, 127, 128, 134), (666, 654, 656, 664), (334, 356, 355, 333), (596, 564, 562, 598), (162, 151, 3, 4), (585, 573, 575, 583), (640, 641, 685, 686), (503, 491, 489, 505), (102, 49, 48, 101), (552, 530, 528, 554), (382, 368, 370, 380), (464, 450, 452, 462), (627, 619, 617, 629), (501, 493, 491, 503), (84, 27, 26, 83), (103, 102, 101, 100, 99, 98, 97, 96, 95, 94, 93, 92, 91, 90, 89, 88, 87, 86, 85, 84, 83, 82, 120, 119, 118, 117, 116, 115, 114, 113, 112, 111, 110, 109, 108, 107, 106, 105, 104), (471, 445, 443, 473), (414, 413, 433, 434), (594, 566, 564, 596), (106, 43, 42, 105), (668, 652, 654, 666), (350, 351, 352, 345, 344, 343), (625, 621, 619, 627), (635, 611, 609, 637), (338, 317, 318, 337), (285, 286, 308, 307, 306, 284), (634, 610, 612, 632), (309, 331, 330, 307, 308), (631, 615, 613, 633), (550, 532, 530, 552), (16, 297, 274, 17), (386, 364, 366, 384), (303, 326, 20, 22), (109, 44, 29, 108), (602, 580, 603, 601), (260, 281, 23, 21), (197, 199, 218, 217, 216, 195), (181, 202, 182, 183), (312, 334, 333, 311), (638, 679, 643, 606), (242, 241, 217, 218, 219)])
me_8720.polygons.foreach_set('material_index', [0, 1, 0, 0, 0, 0, 0, 0, 0, 0, 0, 0, 0, 0, 0, 0, 0, 0, 0, 0, 0, 0, 0, 0, 0, 0, 0, 0, 0, 0, 0, 0, 0, 0, 0, 0, 0, 0, 0, 0, 0, 0, 0, 0, 0, 1, 0, 0, 0, 0, 0, 1, 0, 0, 0, 0, 0, 0, 0, 1, 0, 1, 0, 0, 0, 0, 0, 0, 0, 1, 0, 0, 0, 0, 1, 0, 0, 0, 0, 0, 0, 1, 1, 0, 0, 0, 0, 0, 0, 0, 0, 0, 0, 0, 0, 0, 0, 0, 0, 0, 0, 0, 0, 0, 0, 0, 0, 0, 0, 0, 0, 0, 0, 0, 0, 1, 0, 0, 0, 0, 0, 0, 0, 0, 0, 0, 0, 0, 0, 0, 0, 0, 0, 0, 0, 0, 0, 0, 0, 0, 0, 0, 0, 0, 0, 0, 0, 0, 0, 0, 0, 0, 0, 0, 0, 0, 0, 0, 0, 0, 0, 0, 0, 0, 0, 0, 0, 0, 0, 0, 0, 0, 0, 0, 0, 0, 0, 0, 0, 0, 0, 0, 0, 0, 0, 0, 0, 0, 0, 0, 0, 0, 0, 0, 0, 0, 0, 0, 0, 0, 1, 0, 0, 0, 0, 0, 0, 0, 0, 0, 0, 0, 0, 0, 0, 0, 0, 0, 0, 0, 0, 0, 1, 0, 0, 0, 0, 0, 0, 0, 0, 0, 0, 0, 0, 0, 0, 0, 0, 1, 0, 1, 0, 1, 0, 0, 0, 0, 0, 1, 0, 0, 0, 0, 0, 0, 1, 0, 0, 0, 0, 0, 1, 0, 1, 0, 0, 0, 0, 0, 0, 1, 0, 0, 0, 0, 0, 0, 0, 0, 0, 0, 0, 1, 0, 0, 1, 0, 0, 0, 0, 0, 0, 0, 0, 0, 0, 0, 0, 0, 1, 0, 0, 1, 1, 0, 0, 0, 0, 0, 0, 0, 0, 0, 0, 0, 1, 0, 1, 1, 0, 0, 0, 0, 0, 0, 0, 0, 0, 0, 0, 0, 0, 0, 0, 0, 0, 0, 0, 0, 0, 0, 0, 0, 0, 0, 1, 0, 0, 0, 0, 0, 0, 1, 0, 0, 1, 0, 0, 0, 1, 0, 0, 0, 1, 0, 0, 0, 0, 0, 0, 0, 0, 1, 0, 0, 0, 0, 1, 0, 0, 0, 0, 0, 0, 0, 0, 0, 0, 0, 0, 0, 0, 0, 0, 0, 0, 0, 0, 0, 0, 0, 0, 0, 1, 0, 0, 0, 0, 0, 1, 1, 0, 0, 0, 1, 0, 0, 0, 0, 0, 0, 0, 0, 0, 0, 0, 0, 0, 1, 0, 0, 0, 0, 0, 0, 0])
me_8720.materials.append(mat_silver)
me_8720.materials.append(mat_copper)
me_8720.use_remesh_preserve_volume = False
me_8720.use_remesh_preserve_attributes = False
me_8720.use_mirror_vertex_groups = False
me_8720.update()

# ---- objects
ob_8720 = bpy.data.objects.new('8720', me_8720)
ob_camera = bpy.data.objects.new('Camera', cam_camera)

# ---- transforms, parenting, visibility, modifiers, constraints
ob_8720.location = (0.0, 0.0, 0.0)
ob_8720.rotation_euler = (1.571, -0.0, 0.0)
ob_8720.lineart.crease_threshold = 0.0
ob_camera.location = (7.481, -6.508, 5.344)
ob_camera.rotation_euler = (1.109, 0.01082, 0.8149)
ob_camera.lock_rotations_4d = False
ob_camera.empty_display_type = 'ARROWS'
ob_camera.color = (0.0, 0.0, 0.0, 0.0)
ob_camera.display_type = 'WIRE'
ob_camera.lineart.crease_threshold = 0.0

# ---- collection membership
col_collection_1.objects.link(ob_8720)
col_collection_1.objects.link(ob_camera)

# ---- scene / render settings (as saved in the file)
scene.camera = ob_camera
scene.frame_start = 1; scene.frame_end = 250; scene.frame_set(1)
scene.render.engine = 'BLENDER_EEVEE_NEXT'
scene.render.resolution_percentage = 50
scene.render.dither_intensity = 0.0
scene.cycles.use_denoising = False
scene.cycles.samples = 10
scene.cycles.sampling_pattern = 'TABULATED_SOBOL'
scene.cycles.light_sampling_threshold = 0.0
scene.cycles.use_adaptive_sampling = False
scene.cycles.use_light_tree = False
scene.cycles.blur_glossy = 0.0
scene.cycles.pixel_filter_type = 'GAUSSIAN'
scene.cycles.sample_clamp_indirect = 0.0
scene.view_settings.view_transform = 'Raw'
bpy.context.view_layer.update()

# ---- added for rendering (the .blend has no usable light): sun
light_auto_sun = bpy.data.lights.new('AutoSun', 'SUN')
light_auto_sun.energy = 3.0
light_auto_sun.angle = 0.0523599
ob_auto_sun = bpy.data.objects.new('AutoSun', light_auto_sun)
scene.collection.objects.link(ob_auto_sun)
ob_auto_sun.rotation_euler = (0.872665, 0.174533, 0.523599)
bpy.context.view_layer.update()
